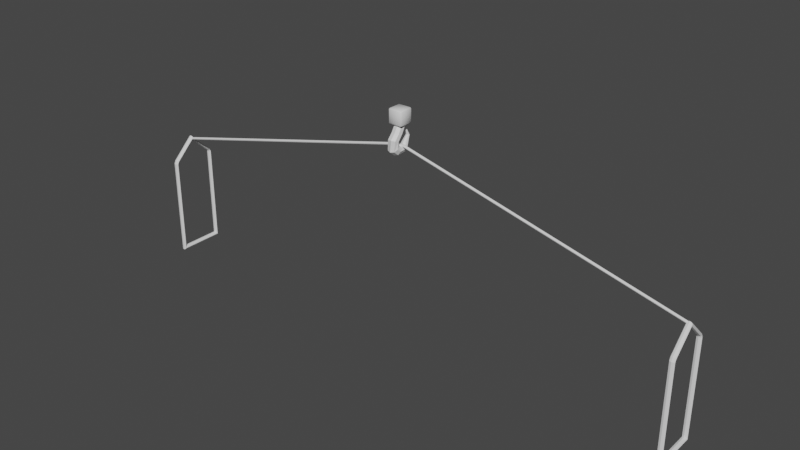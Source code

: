 # Source: I_BeamHolder.blend  (saved by Blender 3.2.14; exported with 4.5.12 LTS)
import bpy
from mathutils import Matrix  # noqa: F401  (used for matrix-valued properties, if any)

bpy.ops.wm.read_factory_settings(use_empty=True)
scene = bpy.context.scene
scene.name = 'Scene'

# ---- collections
col_collection = bpy.data.collections.new('Collection'); scene.collection.children.link(col_collection)

# ---- materials (node trees are filled in below, after node groups)
mat_rope = bpy.data.materials.new('Rope')
mat_rope.use_transparent_shadow = False
mat_metalmaterial = bpy.data.materials.new('MetalMaterial')
mat_metalmaterial.use_transparent_shadow = False
mat_blockmetal = bpy.data.materials.new('BlockMetal')
mat_blockmetal.use_transparent_shadow = False

# ---- material node trees
mat_metalmaterial.use_nodes = True; mat_metalmaterial.node_tree.nodes.clear()
_N = mat_metalmaterial.node_tree.nodes; _L = mat_metalmaterial.node_tree.links
n0 = _N.new('ShaderNodeBsdfPrincipled'); n0.name = 'Principled BSDF'; n0.location = (10, 300)
n0.distribution = 'GGX'
n0.subsurface_method = 'RANDOM_WALK_SKIN'
n0.inputs[3].default_value = 1.45
n0.inputs[27].default_value = (0.0, 0.0, 0.0, 1.0)
n0.inputs[28].default_value = 1.0
n1 = _N.new('ShaderNodeOutputMaterial'); n1.name = 'Material Output'; n1.location = (300, 300)
_L.new(n0.outputs[0], n1.inputs[0])
n1.is_active_output = True
mat_blockmetal.use_nodes = True; mat_blockmetal.node_tree.nodes.clear()
_N = mat_blockmetal.node_tree.nodes; _L = mat_blockmetal.node_tree.links
n0 = _N.new('ShaderNodeBsdfPrincipled'); n0.name = 'Principled BSDF'; n0.location = (10, 300)
n0.distribution = 'GGX'
n0.subsurface_method = 'RANDOM_WALK_SKIN'
n0.inputs[3].default_value = 1.45
n0.inputs[27].default_value = (0.0, 0.0, 0.0, 1.0)
n0.inputs[28].default_value = 1.0
n1 = _N.new('ShaderNodeOutputMaterial'); n1.name = 'Material Output'; n1.location = (300, 300)
_L.new(n0.outputs[0], n1.inputs[0])
n1.is_active_output = True

# ---- world
world_world = bpy.data.worlds.new('World'); scene.world = world_world
world_world.use_nodes = True; world_world.node_tree.nodes.clear()
_N = world_world.node_tree.nodes; _L = world_world.node_tree.links
n0 = _N.new('ShaderNodeOutputWorld'); n0.name = 'World Output'; n0.location = (300, 300)
n1 = _N.new('ShaderNodeBackground'); n1.name = 'Background'; n1.location = (10, 300)
n1.inputs[0].default_value = (0.05088, 0.05088, 0.05088, 1.0)
_L.new(n1.outputs[0], n0.inputs[0])
n0.is_active_output = True
world_world.color = (0.05088, 0.05088, 0.05088)
world_world.use_sun_shadow = False
world_world.sun_shadow_jitter_overblur = 0.0

# ---- meshes
me_cylinder = bpy.data.meshes.new('Cylinder')
me_cylinder.from_pydata([(-6.421e-09, -1.12, -1.099), (-6.421e-09, -1.12, 1.099), (0.09771, -1.149, -1.122), (0.09771, -1.149, 1.122), (0.1382, -1.218, -1.178), (0.1382, -1.218, 1.178), (0.09771, -1.287, -1.234), (0.09771, -1.287, 1.234), (-1.85e-08, -1.316, -1.258), (-1.85e-08, -1.316, 1.258), (-0.09771, -1.287, -1.234), (-0.09771, -1.287, 1.234), (-0.1382, -1.218, -1.178), (-0.1382, -1.218, 1.178), (-0.09771, -1.149, -1.122), (-0.09771, -1.149, 1.122), (-6.421e-09, 3.985, -1.099), (0.09771, 3.985, -1.122), (0.09771, 3.985, 1.122), (-6.421e-09, 3.985, 1.099), (0.1382, 3.985, -1.178), (0.1382, 3.985, 1.178), (0.09771, 3.985, -1.234), (0.09771, 3.985, 1.234), (-1.85e-08, 3.985, -1.258), (-1.85e-08, 3.985, 1.258), (-0.09771, 3.985, -1.234), (-0.09771, 3.985, 1.234), (-0.1382, 3.985, -1.178), (-0.1382, 3.985, 1.178), (-0.09771, 3.985, -1.122), (-0.09771, 3.985, 1.122), (-6.421e-09, 4.052, -1.082), (0.09771, 4.069, -1.098), (0.09771, 4.069, 1.082), (-6.421e-09, 4.052, 1.065), (0.1382, 4.109, -1.138), (0.1382, 4.109, 1.121), (0.09771, 4.148, -1.178), (0.09771, 4.148, 1.161), (-1.85e-08, 4.165, -1.194), (-1.85e-08, 4.165, 1.178), (-0.09771, 4.148, -1.178), (-0.09771, 4.148, 1.161), (-0.1382, 4.109, -1.138), (-0.1382, 4.109, 1.121), (-0.09771, 4.069, -1.098), (-0.09771, 4.069, 1.082), (8.456e-08, 5.071, -2.798e-07), (0.09771, 5.103, -2.805e-07), (0.09771, 5.103, -2.805e-07), (8.456e-08, 5.071, -2.798e-07), (0.1382, 5.18, -2.821e-07), (0.1382, 5.18, -2.821e-07), (0.09771, 5.257, -2.838e-07), (0.09771, 5.257, -2.838e-07), (7.248e-08, 5.289, -2.844e-07), (7.248e-08, 5.289, -2.844e-07), (-0.0977, 5.257, -2.838e-07), (-0.0977, 5.257, -2.838e-07), (-0.1382, 5.18, -2.821e-07), (-0.1382, 5.18, -2.821e-07), (-0.0977, 5.103, -2.805e-07), (-0.0977, 5.103, -2.805e-07)], [], [(0, 1, 3, 2), (2, 3, 5, 4), (4, 5, 7, 6), (6, 7, 9, 8), (8, 9, 11, 10), (10, 11, 13, 12), (1, 15, 31, 19), (12, 13, 15, 14), (14, 15, 1, 0), (7, 5, 21, 23), (25, 23, 39, 41), (30, 16, 32, 46), (3, 1, 19, 18), (10, 12, 28, 26), (13, 11, 27, 29), (6, 8, 24, 22), (9, 7, 23, 25), (2, 4, 20, 17), (12, 14, 30, 28), (5, 3, 18, 21), (15, 13, 29, 31), (8, 10, 26, 24), (11, 9, 25, 27), (4, 6, 22, 20), (14, 0, 16, 30), (0, 2, 17, 16), (41, 39, 55, 57), (46, 32, 48, 62), (16, 17, 33, 32), (19, 31, 47, 35), (24, 26, 42, 40), (18, 19, 35, 34), (27, 25, 41, 43), (17, 20, 36, 33), (26, 28, 44, 42), (21, 18, 34, 37), (29, 27, 43, 45), (20, 22, 38, 36), (28, 30, 46, 44), (23, 21, 37, 39), (31, 29, 45, 47), (22, 24, 40, 38), (50, 51, 63, 61, 59, 57, 55, 53), (48, 49, 52, 54, 56, 58, 60, 62), (32, 33, 49, 48), (35, 47, 63, 51), (40, 42, 58, 56), (34, 35, 51, 50), (43, 41, 57, 59), (33, 36, 52, 49), (42, 44, 60, 58), (37, 34, 50, 53), (45, 43, 59, 61), (36, 38, 54, 52), (44, 46, 62, 60), (39, 37, 53, 55), (47, 45, 61, 63), (38, 40, 56, 54)])
_uv = me_cylinder.uv_layers.new(name='UVMap')
_uv.uv.foreach_set('vector', [1.0, 0.5, 1.0, 1.0, 0.875, 1.0, 0.875, 0.5, 0.875, 0.5, 0.875, 1.0, 0.75, 1.0, 0.75, 0.5, 0.75, 0.5, 0.75, 1.0, 0.625, 1.0, 0.625, 0.5, 0.625, 0.5, 0.625, 1.0, 0.5, 1.0, 0.5, 0.5, 0.5, 0.5, 0.5, 1.0, 0.375, 1.0, 0.375, 0.5, 0.375, 0.5, 0.375, 1.0, 0.25, 1.0, 0.25, 0.5, 0.0, 1.0, 0.125, 1.0, 0.125, 1.0, 0.0, 1.0, 0.25, 0.5, 0.25, 1.0, 0.125, 1.0, 0.125, 0.5, 0.125, 0.5, 0.125, 1.0, 0.0, 1.0, 0.0, 0.5, 0.625, 1.0, 0.75, 1.0, 0.75, 1.0, 0.625, 1.0, 0.5, 1.0, 0.625, 1.0, 0.625, 1.0, 0.5, 1.0, 0.125, 0.5, 0.0, 0.5, 0.0, 0.5, 0.125, 0.5, 0.875, 1.0, 1.0, 1.0, 1.0, 1.0, 0.875, 1.0, 0.375, 0.5, 0.25, 0.5, 0.25, 0.5, 0.375, 0.5, 0.25, 1.0, 0.375, 1.0, 0.375, 1.0, 0.25, 1.0, 0.625, 0.5, 0.5, 0.5, 0.5, 0.5, 0.625, 0.5, 0.5, 1.0, 0.625, 1.0, 0.625, 1.0, 0.5, 1.0, 0.875, 0.5, 0.75, 0.5, 0.75, 0.5, 0.875, 0.5, 0.25, 0.5, 0.125, 0.5, 0.125, 0.5, 0.25, 0.5, 0.75, 1.0, 0.875, 1.0, 0.875, 1.0, 0.75, 1.0, 0.125, 1.0, 0.25, 1.0, 0.25, 1.0, 0.125, 1.0, 0.5, 0.5, 0.375, 0.5, 0.375, 0.5, 0.5, 0.5, 0.375, 1.0, 0.5, 1.0, 0.5, 1.0, 0.375, 1.0, 0.75, 0.5, 0.625, 0.5, 0.625, 0.5, 0.75, 0.5, 0.125, 0.5, 0.0, 0.5, 0.0, 0.5, 0.125, 0.5, 1.0, 0.5, 0.875, 0.5, 0.875, 0.5, 1.0, 0.5, 0.5, 1.0, 0.625, 1.0, 0.625, 1.0, 0.5, 1.0, 0.125, 0.5, 0.0, 0.5, 0.0, 0.5, 0.125, 0.5, 1.0, 0.5, 0.875, 0.5, 0.875, 0.5, 1.0, 0.5, 0.0, 1.0, 0.125, 1.0, 0.125, 1.0, 0.0, 1.0, 0.5, 0.5, 0.375, 0.5, 0.375, 0.5, 0.5, 0.5, 0.875, 1.0, 1.0, 1.0, 1.0, 1.0, 0.875, 1.0, 0.375, 1.0, 0.5, 1.0, 0.5, 1.0, 0.375, 1.0, 0.875, 0.5, 0.75, 0.5, 0.75, 0.5, 0.875, 0.5, 0.375, 0.5, 0.25, 0.5, 0.25, 0.5, 0.375, 0.5, 0.75, 1.0, 0.875, 1.0, 0.875, 1.0, 0.75, 1.0, 0.25, 1.0, 0.375, 1.0, 0.375, 1.0, 0.25, 1.0, 0.75, 0.5, 0.625, 0.5, 0.625, 0.5, 0.75, 0.5, 0.25, 0.5, 0.125, 0.5, 0.125, 0.5, 0.25, 0.5, 0.625, 1.0, 0.75, 1.0, 0.75, 1.0, 0.625, 1.0, 0.125, 1.0, 0.25, 1.0, 0.25, 1.0, 0.125, 1.0, 0.625, 0.5, 0.5, 0.5, 0.5, 0.5, 0.625, 0.5, 0.4197, 0.4197, 0.25, 0.49, 0.08029, 0.4197, 0.01, 0.25, 0.08029, 0.08029, 0.25, 0.01, 0.4197, 0.08029, 0.49, 0.25, 0.75, 0.49, 0.9197, 0.4197, 0.99, 0.25, 0.9197, 0.08029, 0.75, 0.01, 0.5803, 0.08029, 0.51, 0.25, 0.5803, 0.4197, 1.0, 0.5, 0.875, 0.5, 0.875, 0.5, 1.0, 0.5, 0.0, 1.0, 0.125, 1.0, 0.125, 1.0, 0.0, 1.0, 0.5, 0.5, 0.375, 0.5, 0.375, 0.5, 0.5, 0.5, 0.875, 1.0, 1.0, 1.0, 1.0, 1.0, 0.875, 1.0, 0.375, 1.0, 0.5, 1.0, 0.5, 1.0, 0.375, 1.0, 0.875, 0.5, 0.75, 0.5, 0.75, 0.5, 0.875, 0.5, 0.375, 0.5, 0.25, 0.5, 0.25, 0.5, 0.375, 0.5, 0.75, 1.0, 0.875, 1.0, 0.875, 1.0, 0.75, 1.0, 0.25, 1.0, 0.375, 1.0, 0.375, 1.0, 0.25, 1.0, 0.75, 0.5, 0.625, 0.5, 0.625, 0.5, 0.75, 0.5, 0.25, 0.5, 0.125, 0.5, 0.125, 0.5, 0.25, 0.5, 0.625, 1.0, 0.75, 1.0, 0.75, 1.0, 0.625, 1.0, 0.125, 1.0, 0.25, 1.0, 0.25, 1.0, 0.125, 1.0, 0.625, 0.5, 0.5, 0.5, 0.5, 0.5, 0.625, 0.5])
me_cylinder.materials.append(mat_rope)
me_cylinder.update()
me_cylinder_001 = bpy.data.meshes.new('Cylinder.001')
me_cylinder_001.from_pydata([(-6.421e-09, -1.12, -1.099), (-6.421e-09, -1.12, 1.099), (0.09771, -1.149, -1.122), (0.09771, -1.149, 1.122), (0.1382, -1.218, -1.178), (0.1382, -1.218, 1.178), (0.09771, -1.287, -1.234), (0.09771, -1.287, 1.234), (-1.85e-08, -1.316, -1.258), (-1.85e-08, -1.316, 1.258), (-0.09771, -1.287, -1.234), (-0.09771, -1.287, 1.234), (-0.1382, -1.218, -1.178), (-0.1382, -1.218, 1.178), (-0.09771, -1.149, -1.122), (-0.09771, -1.149, 1.122), (-6.421e-09, 3.985, -1.099), (0.09771, 3.985, -1.122), (0.09771, 3.985, 1.122), (-6.421e-09, 3.985, 1.099), (0.1382, 3.985, -1.178), (0.1382, 3.985, 1.178), (0.09771, 3.985, -1.234), (0.09771, 3.985, 1.234), (-1.85e-08, 3.985, -1.258), (-1.85e-08, 3.985, 1.258), (-0.09771, 3.985, -1.234), (-0.09771, 3.985, 1.234), (-0.1382, 3.985, -1.178), (-0.1382, 3.985, 1.178), (-0.09771, 3.985, -1.122), (-0.09771, 3.985, 1.122), (-6.421e-09, 4.052, -1.082), (0.09771, 4.069, -1.098), (0.09771, 4.069, 1.082), (-6.421e-09, 4.052, 1.065), (0.1382, 4.109, -1.138), (0.1382, 4.109, 1.121), (0.09771, 4.148, -1.178), (0.09771, 4.148, 1.161), (-1.85e-08, 4.165, -1.194), (-1.85e-08, 4.165, 1.178), (-0.09771, 4.148, -1.178), (-0.09771, 4.148, 1.161), (-0.1382, 4.109, -1.138), (-0.1382, 4.109, 1.121), (-0.09771, 4.069, -1.098), (-0.09771, 4.069, 1.082), (8.456e-08, 5.071, -2.798e-07), (0.09771, 5.103, -2.805e-07), (0.09771, 5.103, -2.805e-07), (8.456e-08, 5.071, -2.798e-07), (0.1382, 5.18, -2.821e-07), (0.1382, 5.18, -2.821e-07), (0.09771, 5.257, -2.838e-07), (0.09771, 5.257, -2.838e-07), (7.248e-08, 5.289, -2.844e-07), (7.248e-08, 5.289, -2.844e-07), (-0.0977, 5.257, -2.838e-07), (-0.0977, 5.257, -2.838e-07), (-0.1382, 5.18, -2.821e-07), (-0.1382, 5.18, -2.821e-07), (-0.0977, 5.103, -2.805e-07), (-0.0977, 5.103, -2.805e-07)], [], [(0, 1, 3, 2), (2, 3, 5, 4), (4, 5, 7, 6), (6, 7, 9, 8), (8, 9, 11, 10), (10, 11, 13, 12), (1, 15, 31, 19), (12, 13, 15, 14), (14, 15, 1, 0), (7, 5, 21, 23), (25, 23, 39, 41), (30, 16, 32, 46), (3, 1, 19, 18), (10, 12, 28, 26), (13, 11, 27, 29), (6, 8, 24, 22), (9, 7, 23, 25), (2, 4, 20, 17), (12, 14, 30, 28), (5, 3, 18, 21), (15, 13, 29, 31), (8, 10, 26, 24), (11, 9, 25, 27), (4, 6, 22, 20), (14, 0, 16, 30), (0, 2, 17, 16), (41, 39, 55, 57), (46, 32, 48, 62), (16, 17, 33, 32), (19, 31, 47, 35), (24, 26, 42, 40), (18, 19, 35, 34), (27, 25, 41, 43), (17, 20, 36, 33), (26, 28, 44, 42), (21, 18, 34, 37), (29, 27, 43, 45), (20, 22, 38, 36), (28, 30, 46, 44), (23, 21, 37, 39), (31, 29, 45, 47), (22, 24, 40, 38), (50, 51, 63, 61, 59, 57, 55, 53), (48, 49, 52, 54, 56, 58, 60, 62), (32, 33, 49, 48), (35, 47, 63, 51), (40, 42, 58, 56), (34, 35, 51, 50), (43, 41, 57, 59), (33, 36, 52, 49), (42, 44, 60, 58), (37, 34, 50, 53), (45, 43, 59, 61), (36, 38, 54, 52), (44, 46, 62, 60), (39, 37, 53, 55), (47, 45, 61, 63), (38, 40, 56, 54)])
_uv = me_cylinder_001.uv_layers.new(name='UVMap')
_uv.uv.foreach_set('vector', [1.0, 0.5, 1.0, 1.0, 0.875, 1.0, 0.875, 0.5, 0.875, 0.5, 0.875, 1.0, 0.75, 1.0, 0.75, 0.5, 0.75, 0.5, 0.75, 1.0, 0.625, 1.0, 0.625, 0.5, 0.625, 0.5, 0.625, 1.0, 0.5, 1.0, 0.5, 0.5, 0.5, 0.5, 0.5, 1.0, 0.375, 1.0, 0.375, 0.5, 0.375, 0.5, 0.375, 1.0, 0.25, 1.0, 0.25, 0.5, 0.0, 1.0, 0.125, 1.0, 0.125, 1.0, 0.0, 1.0, 0.25, 0.5, 0.25, 1.0, 0.125, 1.0, 0.125, 0.5, 0.125, 0.5, 0.125, 1.0, 0.0, 1.0, 0.0, 0.5, 0.625, 1.0, 0.75, 1.0, 0.75, 1.0, 0.625, 1.0, 0.5, 1.0, 0.625, 1.0, 0.625, 1.0, 0.5, 1.0, 0.125, 0.5, 0.0, 0.5, 0.0, 0.5, 0.125, 0.5, 0.875, 1.0, 1.0, 1.0, 1.0, 1.0, 0.875, 1.0, 0.375, 0.5, 0.25, 0.5, 0.25, 0.5, 0.375, 0.5, 0.25, 1.0, 0.375, 1.0, 0.375, 1.0, 0.25, 1.0, 0.625, 0.5, 0.5, 0.5, 0.5, 0.5, 0.625, 0.5, 0.5, 1.0, 0.625, 1.0, 0.625, 1.0, 0.5, 1.0, 0.875, 0.5, 0.75, 0.5, 0.75, 0.5, 0.875, 0.5, 0.25, 0.5, 0.125, 0.5, 0.125, 0.5, 0.25, 0.5, 0.75, 1.0, 0.875, 1.0, 0.875, 1.0, 0.75, 1.0, 0.125, 1.0, 0.25, 1.0, 0.25, 1.0, 0.125, 1.0, 0.5, 0.5, 0.375, 0.5, 0.375, 0.5, 0.5, 0.5, 0.375, 1.0, 0.5, 1.0, 0.5, 1.0, 0.375, 1.0, 0.75, 0.5, 0.625, 0.5, 0.625, 0.5, 0.75, 0.5, 0.125, 0.5, 0.0, 0.5, 0.0, 0.5, 0.125, 0.5, 1.0, 0.5, 0.875, 0.5, 0.875, 0.5, 1.0, 0.5, 0.5, 1.0, 0.625, 1.0, 0.625, 1.0, 0.5, 1.0, 0.125, 0.5, 0.0, 0.5, 0.0, 0.5, 0.125, 0.5, 1.0, 0.5, 0.875, 0.5, 0.875, 0.5, 1.0, 0.5, 0.0, 1.0, 0.125, 1.0, 0.125, 1.0, 0.0, 1.0, 0.5, 0.5, 0.375, 0.5, 0.375, 0.5, 0.5, 0.5, 0.875, 1.0, 1.0, 1.0, 1.0, 1.0, 0.875, 1.0, 0.375, 1.0, 0.5, 1.0, 0.5, 1.0, 0.375, 1.0, 0.875, 0.5, 0.75, 0.5, 0.75, 0.5, 0.875, 0.5, 0.375, 0.5, 0.25, 0.5, 0.25, 0.5, 0.375, 0.5, 0.75, 1.0, 0.875, 1.0, 0.875, 1.0, 0.75, 1.0, 0.25, 1.0, 0.375, 1.0, 0.375, 1.0, 0.25, 1.0, 0.75, 0.5, 0.625, 0.5, 0.625, 0.5, 0.75, 0.5, 0.25, 0.5, 0.125, 0.5, 0.125, 0.5, 0.25, 0.5, 0.625, 1.0, 0.75, 1.0, 0.75, 1.0, 0.625, 1.0, 0.125, 1.0, 0.25, 1.0, 0.25, 1.0, 0.125, 1.0, 0.625, 0.5, 0.5, 0.5, 0.5, 0.5, 0.625, 0.5, 0.4197, 0.4197, 0.25, 0.49, 0.08029, 0.4197, 0.01, 0.25, 0.08029, 0.08029, 0.25, 0.01, 0.4197, 0.08029, 0.49, 0.25, 0.75, 0.49, 0.9197, 0.4197, 0.99, 0.25, 0.9197, 0.08029, 0.75, 0.01, 0.5803, 0.08029, 0.51, 0.25, 0.5803, 0.4197, 1.0, 0.5, 0.875, 0.5, 0.875, 0.5, 1.0, 0.5, 0.0, 1.0, 0.125, 1.0, 0.125, 1.0, 0.0, 1.0, 0.5, 0.5, 0.375, 0.5, 0.375, 0.5, 0.5, 0.5, 0.875, 1.0, 1.0, 1.0, 1.0, 1.0, 0.875, 1.0, 0.375, 1.0, 0.5, 1.0, 0.5, 1.0, 0.375, 1.0, 0.875, 0.5, 0.75, 0.5, 0.75, 0.5, 0.875, 0.5, 0.375, 0.5, 0.25, 0.5, 0.25, 0.5, 0.375, 0.5, 0.75, 1.0, 0.875, 1.0, 0.875, 1.0, 0.75, 1.0, 0.25, 1.0, 0.375, 1.0, 0.375, 1.0, 0.25, 1.0, 0.75, 0.5, 0.625, 0.5, 0.625, 0.5, 0.75, 0.5, 0.25, 0.5, 0.125, 0.5, 0.125, 0.5, 0.25, 0.5, 0.625, 1.0, 0.75, 1.0, 0.75, 1.0, 0.625, 1.0, 0.125, 1.0, 0.25, 1.0, 0.25, 1.0, 0.125, 1.0, 0.625, 0.5, 0.5, 0.5, 0.5, 0.5, 0.625, 0.5])
me_cylinder_001.materials.append(mat_rope)
me_cylinder_001.update()
me_cylinder_002 = bpy.data.meshes.new('Cylinder.002')
me_cylinder_002.from_pydata([(-5.931e-06, 0.2496, -1.0), (-5.818e-06, 0.2496, 1.0), (0.1765, 0.1765, -1.0), (0.1765, 0.1765, 1.0), (0.2496, -2.766e-08, -1.0), (0.2496, -2.766e-08, 1.0), (0.1765, -0.1765, -1.0), (0.1765, -0.1765, 1.0), (-5.953e-06, -0.2496, -1.0), (-5.839e-06, -0.2496, 1.0), (-0.1765, -0.1765, -1.0), (-0.1765, -0.1765, 1.0), (-0.2496, -1.377e-08, -1.0), (-0.2496, -1.377e-08, 1.0), (-0.1765, 0.1765, -1.0), (-0.1765, 0.1765, 1.0), (13.65, 0.1765, 55.88), (13.47, 0.2496, 55.88), (13.72, -2.766e-08, 55.88), (13.65, -0.1765, 55.88), (13.47, -0.2496, 55.88), (13.3, -0.1765, 55.88), (13.22, -1.377e-08, 55.88), (13.3, 0.1765, 55.88), (13.57, 0.2496, -55.39), (13.75, 0.1765, -55.39), (13.82, -2.766e-08, -55.39), (13.75, -0.1765, -55.39), (13.57, -0.2496, -55.39), (13.4, -0.1765, -55.39), (13.32, -1.377e-08, -55.39), (13.4, 0.1765, -55.39)], [], [(0, 1, 3, 2), (2, 3, 5, 4), (4, 5, 7, 6), (6, 7, 9, 8), (8, 9, 11, 10), (10, 11, 13, 12), (7, 5, 18, 19), (12, 13, 15, 14), (14, 15, 1, 0), (10, 12, 30, 29), (16, 17, 23, 22, 21, 20, 19, 18), (13, 11, 21, 22), (9, 7, 19, 20), (15, 13, 22, 23), (5, 3, 16, 18), (11, 9, 20, 21), (1, 15, 23, 17), (3, 1, 17, 16), (24, 25, 26, 27, 28, 29, 30, 31), (6, 8, 28, 27), (12, 14, 31, 30), (2, 4, 26, 25), (8, 10, 29, 28), (14, 0, 24, 31), (0, 2, 25, 24), (4, 6, 27, 26)])
_uv = me_cylinder_002.uv_layers.new(name='UVMap')
_uv.uv.foreach_set('vector', [1.0, 0.5, 1.0, 1.0, 0.875, 1.0, 0.875, 0.5, 0.875, 0.5, 0.875, 1.0, 0.75, 1.0, 0.75, 0.5, 0.75, 0.5, 0.75, 1.0, 0.625, 1.0, 0.625, 0.5, 0.625, 0.5, 0.625, 1.0, 0.5, 1.0, 0.5, 0.5, 0.5, 0.5, 0.5, 1.0, 0.375, 1.0, 0.375, 0.5, 0.375, 0.5, 0.375, 1.0, 0.25, 1.0, 0.25, 0.5, 0.625, 1.0, 0.75, 1.0, 0.75, 1.0, 0.625, 1.0, 0.25, 0.5, 0.25, 1.0, 0.125, 1.0, 0.125, 0.5, 0.125, 0.5, 0.125, 1.0, 0.0, 1.0, 0.0, 0.5, 0.375, 0.5, 0.25, 0.5, 0.25, 0.5, 0.375, 0.5, 0.4197, 0.4197, 0.25, 0.49, 0.08029, 0.4197, 0.01, 0.25, 0.08029, 0.08029, 0.25, 0.01, 0.4197, 0.08029, 0.49, 0.25, 0.25, 1.0, 0.375, 1.0, 0.375, 1.0, 0.25, 1.0, 0.5, 1.0, 0.625, 1.0, 0.625, 1.0, 0.5, 1.0, 0.125, 1.0, 0.25, 1.0, 0.25, 1.0, 0.125, 1.0, 0.75, 1.0, 0.875, 1.0, 0.875, 1.0, 0.75, 1.0, 0.375, 1.0, 0.5, 1.0, 0.5, 1.0, 0.375, 1.0, 0.0, 1.0, 0.125, 1.0, 0.125, 1.0, 0.0, 1.0, 0.875, 1.0, 1.0, 1.0, 1.0, 1.0, 0.875, 1.0, 0.75, 0.49, 0.9197, 0.4197, 0.99, 0.25, 0.9197, 0.08029, 0.75, 0.01, 0.5803, 0.08029, 0.51, 0.25, 0.5803, 0.4197, 0.625, 0.5, 0.5, 0.5, 0.5, 0.5, 0.625, 0.5, 0.25, 0.5, 0.125, 0.5, 0.125, 0.5, 0.25, 0.5, 0.875, 0.5, 0.75, 0.5, 0.75, 0.5, 0.875, 0.5, 0.5, 0.5, 0.375, 0.5, 0.375, 0.5, 0.5, 0.5, 0.125, 0.5, 0.0, 0.5, 0.0, 0.5, 0.125, 0.5, 1.0, 0.5, 0.875, 0.5, 0.875, 0.5, 1.0, 0.5, 0.75, 0.5, 0.625, 0.5, 0.625, 0.5, 0.75, 0.5])
me_cylinder_002.materials.append(mat_rope)
me_cylinder_002.update()
me_cylinder_003 = bpy.data.meshes.new('Cylinder.003')
me_cylinder_003.from_pydata([(-5.863e-09, 0.0133, -0.1692), (-3.701e-09, 0.03277, 0.1002), (0.1506, -0.04408, -0.1937), (0.1867, -0.03032, 0.1449), (0.213, -0.1826, -0.2529), (0.264, -0.1826, 0.2529), (0.1506, -0.3212, -0.312), (0.1867, -0.3349, 0.3608), (-2.449e-08, -0.3785, -0.3365), (-2.678e-08, -0.398, 0.4055), (-0.1506, -0.3212, -0.312), (-0.1867, -0.3349, 0.3608), (-0.213, -0.1826, -0.2529), (-0.264, -0.1826, 0.2529), (-0.1506, -0.04408, -0.1937), (-0.1867, -0.03032, 0.1449), (-2.518e-08, 0.3707, -0.4668), (0.06702, 0.3645, -0.4938), (0.09478, 0.3497, -0.5592), (0.06702, 0.3348, -0.6245), (-3.346e-08, 0.3286, -0.6516), (-0.06702, 0.3348, -0.6245), (-0.09478, 0.3497, -0.5592), (-0.06702, 0.3645, -0.4938), (-3.279e-08, 0.6275, -0.4204), (0.02476, 0.6336, -0.4287), (0.03502, 0.6481, -0.4487), (0.02476, 0.6627, -0.4687), (-3.585e-08, 0.6687, -0.477), (-0.02476, 0.6627, -0.4687), (-0.03502, 0.6481, -0.4487), (-0.02476, 0.6336, -0.4287), (0.1867, 0.06798, 0.3169), (6.875e-09, 0.1047, 0.2489), (0.264, -0.02078, 0.4812), (0.1867, -0.1095, 0.6454), (-1.621e-08, -0.1463, 0.7134), (-0.1867, -0.1095, 0.6454), (-0.264, -0.02078, 0.4812), (-0.1867, 0.06798, 0.3169), (0.1465, 0.3019, 0.2501), (-0.05178, 0.2898, 0.2128), (0.2589, 0.3536, 0.4099), (0.2197, 0.4146, 0.5985), (0.05178, 0.4491, 0.7055), (-0.1465, 0.437, 0.6682), (-0.2589, 0.3854, 0.5084), (-0.2197, 0.3244, 0.3198), (0.1511, 1.009, -0.199), (-0.04658, 1.01, -0.2411), (0.261, 1.005, -0.02957), (0.219, 0.9994, 0.168), (0.04945, 0.9963, 0.2779), (-0.1482, 0.9972, 0.2359), (-0.2582, 1.002, 0.06642), (-0.2161, 1.007, -0.1311), (-0.2163, 1.224, -0.1253), (-0.2584, 1.218, 0.07226), (-0.1484, 1.214, 0.2417), (0.04926, 1.213, 0.2838), (0.2188, 1.216, 0.1738), (0.2609, 1.221, -0.02373), (-0.04677, 1.227, -0.2353), (0.1509, 1.226, -0.1932), (0.05173, 0.7258, 0.4515), (-0.1465, 0.7188, 0.4133), (0.2588, 0.6709, 0.1486), (0.2196, 0.7059, 0.3419), (-0.05182, 0.6343, -0.0534), (0.1464, 0.6412, -0.01517), (-0.2197, 0.6541, 0.05625), (-0.2589, 0.6892, 0.2496)], [], [(0, 1, 3, 2), (2, 3, 5, 4), (4, 5, 7, 6), (6, 7, 9, 8), (8, 9, 11, 10), (10, 11, 13, 12), (7, 5, 34, 35), (12, 13, 15, 14), (14, 15, 1, 0), (6, 8, 20, 19), (22, 23, 31, 30), (12, 14, 23, 22), (2, 4, 18, 17), (8, 10, 21, 20), (14, 0, 16, 23), (0, 2, 17, 16), (4, 6, 19, 18), (10, 12, 22, 21), (24, 25, 26, 27, 28, 29, 30, 31), (20, 21, 29, 28), (18, 19, 27, 26), (16, 17, 25, 24), (23, 16, 24, 31), (21, 22, 30, 29), (19, 20, 28, 27), (17, 18, 26, 25), (33, 39, 47, 41), (13, 11, 37, 38), (9, 7, 35, 36), (15, 13, 38, 39), (5, 3, 32, 34), (11, 9, 36, 37), (1, 15, 39, 33), (3, 1, 33, 32), (65, 64, 52, 53), (38, 37, 45, 46), (36, 35, 43, 44), (34, 32, 40, 42), (39, 38, 46, 47), (37, 36, 44, 45), (35, 34, 42, 43), (32, 33, 41, 40), (49, 55, 56, 62), (67, 66, 50, 51), (69, 68, 49, 48), (68, 70, 55, 49), (71, 65, 53, 54), (64, 67, 51, 52), (66, 69, 48, 50), (70, 71, 54, 55), (54, 53, 58, 57), (48, 49, 62, 63), (51, 50, 61, 60), (53, 52, 59, 58), (55, 54, 57, 56), (50, 48, 63, 61), (52, 51, 60, 59), (63, 62, 56, 57, 58, 59, 60, 61), (47, 46, 71, 70), (42, 40, 69, 66), (44, 43, 67, 64), (46, 45, 65, 71), (41, 47, 70, 68), (40, 41, 68, 69), (43, 42, 66, 67), (45, 44, 64, 65)])
_uv = me_cylinder_003.uv_layers.new(name='UVMap')
_uv.uv.foreach_set('vector', [1.0, 0.5, 1.0, 1.0, 0.875, 1.0, 0.875, 0.5, 0.875, 0.5, 0.875, 1.0, 0.75, 1.0, 0.75, 0.5, 0.75, 0.5, 0.75, 1.0, 0.625, 1.0, 0.625, 0.5, 0.625, 0.5, 0.625, 1.0, 0.5, 1.0, 0.5, 0.5, 0.5, 0.5, 0.5, 1.0, 0.375, 1.0, 0.375, 0.5, 0.375, 0.5, 0.375, 1.0, 0.25, 1.0, 0.25, 0.5, 0.625, 1.0, 0.75, 1.0, 0.75, 1.0, 0.625, 1.0, 0.25, 0.5, 0.25, 1.0, 0.125, 1.0, 0.125, 0.5, 0.125, 0.5, 0.125, 1.0, 0.0, 1.0, 0.0, 0.5, 0.625, 0.5, 0.5, 0.5, 0.5, 0.5, 0.625, 0.5, 0.25, 0.5, 0.125, 0.5, 0.125, 0.5, 0.25, 0.5, 0.25, 0.5, 0.125, 0.5, 0.125, 0.5, 0.25, 0.5, 0.875, 0.5, 0.75, 0.5, 0.75, 0.5, 0.875, 0.5, 0.5, 0.5, 0.375, 0.5, 0.375, 0.5, 0.5, 0.5, 0.125, 0.5, 0.0, 0.5, 0.0, 0.5, 0.125, 0.5, 1.0, 0.5, 0.875, 0.5, 0.875, 0.5, 1.0, 0.5, 0.75, 0.5, 0.625, 0.5, 0.625, 0.5, 0.75, 0.5, 0.375, 0.5, 0.25, 0.5, 0.25, 0.5, 0.375, 0.5, 0.75, 0.49, 0.9197, 0.4197, 0.99, 0.25, 0.9197, 0.08029, 0.75, 0.01, 0.5803, 0.08029, 0.51, 0.25, 0.5803, 0.4197, 0.5, 0.5, 0.375, 0.5, 0.375, 0.5, 0.5, 0.5, 0.75, 0.5, 0.625, 0.5, 0.625, 0.5, 0.75, 0.5, 1.0, 0.5, 0.875, 0.5, 0.875, 0.5, 1.0, 0.5, 0.125, 0.5, 0.0, 0.5, 0.0, 0.5, 0.125, 0.5, 0.375, 0.5, 0.25, 0.5, 0.25, 0.5, 0.375, 0.5, 0.625, 0.5, 0.5, 0.5, 0.5, 0.5, 0.625, 0.5, 0.875, 0.5, 0.75, 0.5, 0.75, 0.5, 0.875, 0.5, 0.0, 1.0, 0.125, 1.0, 0.125, 1.0, 0.0, 1.0, 0.25, 1.0, 0.375, 1.0, 0.375, 1.0, 0.25, 1.0, 0.5, 1.0, 0.625, 1.0, 0.625, 1.0, 0.5, 1.0, 0.125, 1.0, 0.25, 1.0, 0.25, 1.0, 0.125, 1.0, 0.75, 1.0, 0.875, 1.0, 0.875, 1.0, 0.75, 1.0, 0.375, 1.0, 0.5, 1.0, 0.5, 1.0, 0.375, 1.0, 0.0, 1.0, 0.125, 1.0, 0.125, 1.0, 0.0, 1.0, 0.875, 1.0, 1.0, 1.0, 1.0, 1.0, 0.875, 1.0, 0.375, 1.0, 0.5, 1.0, 0.5, 1.0, 0.375, 1.0, 0.25, 1.0, 0.375, 1.0, 0.375, 1.0, 0.25, 1.0, 0.5, 1.0, 0.625, 1.0, 0.625, 1.0, 0.5, 1.0, 0.75, 1.0, 0.875, 1.0, 0.875, 1.0, 0.75, 1.0, 0.125, 1.0, 0.25, 1.0, 0.25, 1.0, 0.125, 1.0, 0.375, 1.0, 0.5, 1.0, 0.5, 1.0, 0.375, 1.0, 0.625, 1.0, 0.75, 1.0, 0.75, 1.0, 0.625, 1.0, 0.875, 1.0, 1.0, 1.0, 1.0, 1.0, 0.875, 1.0, 0.0, 1.0, 0.125, 1.0, 0.125, 1.0, 0.0, 1.0, 0.625, 1.0, 0.75, 1.0, 0.75, 1.0, 0.625, 1.0, 0.875, 1.0, 1.0, 1.0, 1.0, 1.0, 0.875, 1.0, 0.0, 1.0, 0.125, 1.0, 0.125, 1.0, 0.0, 1.0, 0.25, 1.0, 0.375, 1.0, 0.375, 1.0, 0.25, 1.0, 0.5, 1.0, 0.625, 1.0, 0.625, 1.0, 0.5, 1.0, 0.75, 1.0, 0.875, 1.0, 0.875, 1.0, 0.75, 1.0, 0.125, 1.0, 0.25, 1.0, 0.25, 1.0, 0.125, 1.0, 0.25, 1.0, 0.375, 1.0, 0.375, 1.0, 0.25, 1.0, 0.875, 1.0, 1.0, 1.0, 1.0, 1.0, 0.875, 1.0, 0.625, 1.0, 0.75, 1.0, 0.75, 1.0, 0.625, 1.0, 0.375, 1.0, 0.5, 1.0, 0.5, 1.0, 0.375, 1.0, 0.125, 1.0, 0.25, 1.0, 0.25, 1.0, 0.125, 1.0, 0.75, 1.0, 0.875, 1.0, 0.875, 1.0, 0.75, 1.0, 0.5, 1.0, 0.625, 1.0, 0.625, 1.0, 0.5, 1.0, 0.875, 1.0, 0.0, 1.0, 0.125, 1.0, 0.25, 1.0, 0.375, 1.0, 0.5, 1.0, 0.625, 1.0, 0.75, 1.0, 0.125, 1.0, 0.25, 1.0, 0.25, 1.0, 0.125, 1.0, 0.75, 1.0, 0.875, 1.0, 0.875, 1.0, 0.75, 1.0, 0.5, 1.0, 0.625, 1.0, 0.625, 1.0, 0.5, 1.0, 0.25, 1.0, 0.375, 1.0, 0.375, 1.0, 0.25, 1.0, 0.0, 1.0, 0.125, 1.0, 0.125, 1.0, 0.0, 1.0, 0.875, 1.0, 1.0, 1.0, 1.0, 1.0, 0.875, 1.0, 0.625, 1.0, 0.75, 1.0, 0.75, 1.0, 0.625, 1.0, 0.375, 1.0, 0.5, 1.0, 0.5, 1.0, 0.375, 1.0])
me_cylinder_003.materials.append(mat_metalmaterial)
me_cylinder_003.update()
me_cube_002 = bpy.data.meshes.new('Cube.002')
me_cube_002.from_pydata([(-0.866, -0.866, -1.0), (-0.866, -1.0, -0.866), (-1.0, -0.866, -0.866), (-0.866, -1.0, 0.866), (-0.866, -0.866, 1.0), (-1.0, -0.866, 0.866), (-0.866, 0.866, -1.0), (-1.0, 0.866, -0.866), (-0.866, 1.0, -0.866), (-0.866, 0.866, 1.0), (-0.866, 1.0, 0.866), (-1.0, 0.866, 0.866), (0.866, -0.866, -1.0), (1.0, -0.866, -0.866), (0.866, -1.0, -0.866), (0.866, -0.866, 1.0), (0.866, -1.0, 0.866), (1.0, -0.866, 0.866), (0.866, 0.866, -1.0), (0.866, 1.0, -0.866), (1.0, 0.866, -0.866), (0.866, 0.866, 1.0), (1.0, 0.866, 0.866), (0.866, 1.0, 0.866)], [], [(14, 16, 3, 1), (20, 22, 17, 13), (21, 9, 4, 15), (2, 5, 11, 7), (8, 10, 23, 19), (0, 1, 2), (3, 4, 5), (6, 7, 8), (9, 10, 11), (12, 13, 14), (15, 16, 17), (18, 19, 20), (21, 22, 23), (6, 0, 2, 7), (1, 3, 5, 2), (4, 9, 11, 5), (10, 8, 7, 11), (18, 6, 8, 19), (9, 21, 23, 10), (22, 20, 19, 23), (12, 18, 20, 13), (21, 15, 17, 22), (16, 14, 13, 17), (0, 12, 14, 1), (15, 4, 3, 16), (6, 18, 12, 0)])
me_cube_002.polygons.foreach_set('use_smooth', [True] * 26)
_uv = me_cube_002.uv_layers.new(name='UVMap')
_uv.uv.foreach_set('vector', [0.3918, 0.7668, 0.6082, 0.7668, 0.6082, 0.9832, 0.3918, 0.9832, 0.3918, 0.5168, 0.6082, 0.5168, 0.6082, 0.7332, 0.3918, 0.7332, 0.6418, 0.5168, 0.8582, 0.5168, 0.8582, 0.7332, 0.6418, 0.7332, 0.3918, 0.01675, 0.6082, 0.01675, 0.6082, 0.2332, 0.3918, 0.2332, 0.3918, 0.2668, 0.6082, 0.2668, 0.6082, 0.4832, 0.3918, 0.4832, 0.1418, 0.7332, 0.1418, 0.75, 0.125, 0.7332, 0.6082, 0.0, 0.625, 0.01675, 0.6082, 0.01675, 0.1418, 0.5168, 0.125, 0.5168, 0.1418, 0.5, 0.625, 0.2332, 0.6082, 0.25, 0.6082, 0.2332, 0.3582, 0.7332, 0.375, 0.7332, 0.3582, 0.75, 0.625, 0.7668, 0.6082, 0.7668, 0.6082, 0.75, 0.3582, 0.5168, 0.3582, 0.5, 0.375, 0.5168, 0.625, 0.4832, 0.6082, 0.5, 0.6082, 0.4832, 0.1418, 0.5168, 0.1418, 0.7332, 0.125, 0.7332, 0.125, 0.5168, 0.3918, 0.0, 0.6082, 0.0, 0.6082, 0.01675, 0.3918, 0.01675, 0.625, 0.01675, 0.625, 0.2332, 0.6082, 0.2332, 0.6082, 0.01675, 0.6082, 0.2668, 0.3918, 0.2668, 0.3918, 0.2332, 0.6082, 0.2332, 0.3582, 0.5168, 0.1418, 0.5168, 0.1418, 0.5, 0.3582, 0.5, 0.625, 0.2668, 0.625, 0.4832, 0.6082, 0.4832, 0.6082, 0.2668, 0.6082, 0.5168, 0.3918, 0.5168, 0.3918, 0.4832, 0.6082, 0.4832, 0.3582, 0.7332, 0.3582, 0.5168, 0.3918, 0.5168, 0.3918, 0.7332, 0.6418, 0.5168, 0.6418, 0.7332, 0.6082, 0.7332, 0.6082, 0.5168, 0.6082, 0.7668, 0.3918, 0.7668, 0.3918, 0.7332, 0.6082, 0.7332, 0.1418, 0.7332, 0.3582, 0.7332, 0.3582, 0.75, 0.1418, 0.75, 0.625, 0.7668, 0.625, 0.9832, 0.6082, 0.9832, 0.6082, 0.7668, 0.1418, 0.5168, 0.3582, 0.5168, 0.3582, 0.7332, 0.1418, 0.7332])
me_cube_002.materials.append(mat_blockmetal)
me_cube_002.update()

# ---- objects
ob_rope_002 = bpy.data.objects.new('Rope.002', me_cylinder)
ob_rope_001 = bpy.data.objects.new('Rope.001', me_cylinder_001)
ob_rope = bpy.data.objects.new('Rope', me_cylinder_002)
ob_cylinder = bpy.data.objects.new('Cylinder', me_cylinder_003)
ob_cube = bpy.data.objects.new('Cube', me_cube_002)

# ---- transforms, parenting, visibility, modifiers, constraints
ob_rope_002.location = (15.0, 0.0, 0.0)
ob_rope_002.rotation_euler = (1.571, -0.0, 0.0)
ob_rope_001.location = (-15.0, 0.0, 0.0)
ob_rope_001.rotation_euler = (1.571, -0.0, 0.0)
ob_rope.location = (0.0, 0.0, 8.797)
ob_rope.rotation_euler = (-0.0, 1.571, 0.0)
ob_rope.scale = (0.2693, 0.2693, 0.2693)
ob_cylinder.location = (0.0, 0.0, 8.797)
ob_cylinder.rotation_euler = (1.571, -0.0, 0.0)
ob_cube.location = (0.0, 0.0, 10.25)
ob_cube.scale = (0.3807, 0.3807, 0.3807)

# ---- collection membership
col_collection.objects.link(ob_rope_002)
col_collection.objects.link(ob_rope_001)
col_collection.objects.link(ob_rope)
col_collection.objects.link(ob_cylinder)
col_collection.objects.link(ob_cube)

# ---- scene / render settings (as saved in the file)
scene.frame_start = 1; scene.frame_end = 250; scene.frame_set(1)
scene.render.engine = 'BLENDER_EEVEE_NEXT'
scene.cycles.sampling_pattern = 'TABULATED_SOBOL'
scene.cycles.use_light_tree = False
scene.view_settings.view_transform = 'Filmic'
bpy.context.view_layer.update()

# ---- added for rendering (the .blend has no active camera and no usable light): camera, sun
cam_auto = bpy.data.cameras.new('AutoCamera')
cam_auto.lens = 50.0
cam_auto.sensor_width = 36.0
cam_auto.clip_end = 1000.0
ob_auto_camera = bpy.data.objects.new('AutoCamera', cam_auto)
scene.collection.objects.link(ob_auto_camera)
ob_auto_camera.location = (30.2056, -36.2467, 28.8242)
ob_auto_camera.rotation_euler = (1.09748, -7.21219e-08, 0.694738)
scene.camera = ob_auto_camera
light_auto_sun = bpy.data.lights.new('AutoSun', 'SUN')
light_auto_sun.energy = 3.0
light_auto_sun.angle = 0.0523599
ob_auto_sun = bpy.data.objects.new('AutoSun', light_auto_sun)
scene.collection.objects.link(ob_auto_sun)
ob_auto_sun.rotation_euler = (0.872665, 0.174533, 0.523599)
bpy.context.view_layer.update()
